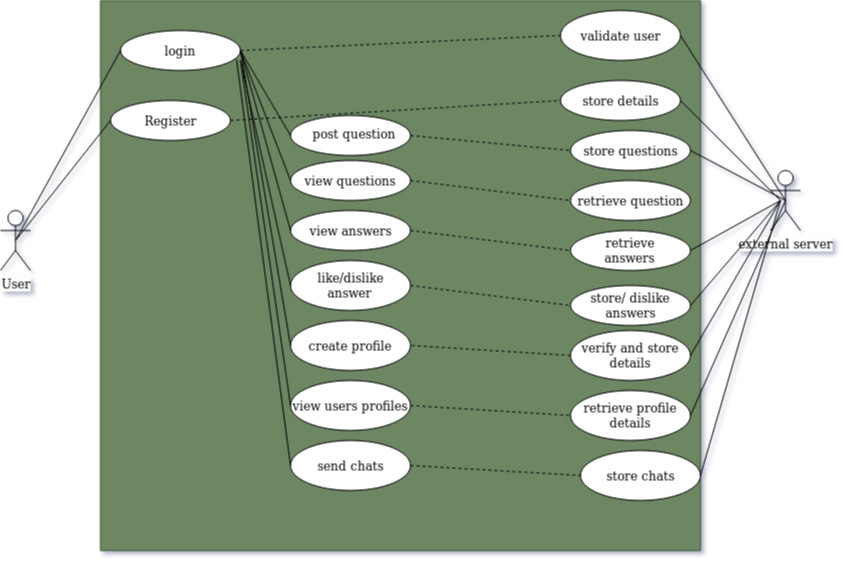

The diagram above was exported from draw.io. Its source (the exported page's mxGraphModel, read from the mxfile embedded in the PNG):
<mxGraphModel dx="801" dy="464" grid="1" gridSize="10" guides="1" tooltips="1" connect="1" arrows="1" fold="1" page="1" pageScale="1" pageWidth="827" pageHeight="1169" math="0" shadow="1">
  <root>
    <mxCell id="0" />
    <mxCell id="1" parent="0" />
    <mxCell id="jGhfeF_ekQtJPPk_jX8f-1" value="" style="rounded=0;whiteSpace=wrap;html=1;fillColor=#6d8764;strokeColor=#3A5431;fontColor=#ffffff;" vertex="1" parent="1">
      <mxGeometry x="120" y="10" width="600" height="550" as="geometry" />
    </mxCell>
    <mxCell id="jGhfeF_ekQtJPPk_jX8f-2" value="User" style="shape=umlActor;verticalLabelPosition=bottom;labelBackgroundColor=#ffffff;verticalAlign=top;html=1;outlineConnect=0;" vertex="1" parent="1">
      <mxGeometry x="20" y="220" width="30" height="60" as="geometry" />
    </mxCell>
    <mxCell id="jGhfeF_ekQtJPPk_jX8f-3" value="external server" style="shape=umlActor;verticalLabelPosition=bottom;labelBackgroundColor=#ffffff;verticalAlign=top;html=1;outlineConnect=0;" vertex="1" parent="1">
      <mxGeometry x="790" y="180" width="30" height="60" as="geometry" />
    </mxCell>
    <mxCell id="jGhfeF_ekQtJPPk_jX8f-4" value="login" style="ellipse;whiteSpace=wrap;html=1;" vertex="1" parent="1">
      <mxGeometry x="140" y="40" width="120" height="40" as="geometry" />
    </mxCell>
    <mxCell id="jGhfeF_ekQtJPPk_jX8f-5" value="view questions" style="ellipse;whiteSpace=wrap;html=1;" vertex="1" parent="1">
      <mxGeometry x="310" y="170" width="120" height="40" as="geometry" />
    </mxCell>
    <mxCell id="jGhfeF_ekQtJPPk_jX8f-6" value="&lt;div&gt;&lt;br&gt;&lt;/div&gt;" style="ellipse;whiteSpace=wrap;html=1;" vertex="1" parent="1">
      <mxGeometry x="310" y="125" width="120" height="40" as="geometry" />
    </mxCell>
    <mxCell id="jGhfeF_ekQtJPPk_jX8f-7" value="Register" style="ellipse;whiteSpace=wrap;html=1;" vertex="1" parent="1">
      <mxGeometry x="130" y="110" width="120" height="40" as="geometry" />
    </mxCell>
    <mxCell id="jGhfeF_ekQtJPPk_jX8f-14" value="" style="endArrow=none;html=1;exitX=0.5;exitY=0.5;exitDx=0;exitDy=0;exitPerimeter=0;entryX=0;entryY=0.5;entryDx=0;entryDy=0;" edge="1" parent="1" source="jGhfeF_ekQtJPPk_jX8f-2" target="jGhfeF_ekQtJPPk_jX8f-4">
      <mxGeometry width="50" height="50" relative="1" as="geometry">
        <mxPoint x="390" y="290" as="sourcePoint" />
        <mxPoint x="440" y="240" as="targetPoint" />
      </mxGeometry>
    </mxCell>
    <mxCell id="jGhfeF_ekQtJPPk_jX8f-15" value="" style="endArrow=none;html=1;exitX=0.5;exitY=0.5;exitDx=0;exitDy=0;exitPerimeter=0;entryX=0;entryY=0.5;entryDx=0;entryDy=0;" edge="1" parent="1" source="jGhfeF_ekQtJPPk_jX8f-2" target="jGhfeF_ekQtJPPk_jX8f-7">
      <mxGeometry width="50" height="50" relative="1" as="geometry">
        <mxPoint x="390" y="290" as="sourcePoint" />
        <mxPoint x="440" y="240" as="targetPoint" />
      </mxGeometry>
    </mxCell>
    <mxCell id="jGhfeF_ekQtJPPk_jX8f-16" value="" style="endArrow=none;html=1;exitX=1;exitY=0.5;exitDx=0;exitDy=0;entryX=0;entryY=0.5;entryDx=0;entryDy=0;" edge="1" parent="1" source="jGhfeF_ekQtJPPk_jX8f-4" target="jGhfeF_ekQtJPPk_jX8f-6">
      <mxGeometry width="50" height="50" relative="1" as="geometry">
        <mxPoint x="390" y="290" as="sourcePoint" />
        <mxPoint x="440" y="240" as="targetPoint" />
      </mxGeometry>
    </mxCell>
    <mxCell id="jGhfeF_ekQtJPPk_jX8f-17" value="" style="endArrow=none;html=1;entryX=0;entryY=0.5;entryDx=0;entryDy=0;" edge="1" parent="1" target="jGhfeF_ekQtJPPk_jX8f-5">
      <mxGeometry width="50" height="50" relative="1" as="geometry">
        <mxPoint x="260" y="60" as="sourcePoint" />
        <mxPoint x="440" y="240" as="targetPoint" />
      </mxGeometry>
    </mxCell>
    <mxCell id="jGhfeF_ekQtJPPk_jX8f-18" value="store questions" style="ellipse;whiteSpace=wrap;html=1;" vertex="1" parent="1">
      <mxGeometry x="590" y="140" width="120" height="40" as="geometry" />
    </mxCell>
    <mxCell id="jGhfeF_ekQtJPPk_jX8f-19" value="store details" style="ellipse;whiteSpace=wrap;html=1;" vertex="1" parent="1">
      <mxGeometry x="580" y="90" width="120" height="40" as="geometry" />
    </mxCell>
    <mxCell id="jGhfeF_ekQtJPPk_jX8f-20" value="validate user" style="ellipse;whiteSpace=wrap;html=1;" vertex="1" parent="1">
      <mxGeometry x="580" y="20" width="120" height="50" as="geometry" />
    </mxCell>
    <mxCell id="jGhfeF_ekQtJPPk_jX8f-21" value="" style="endArrow=none;dashed=1;html=1;entryX=0;entryY=0.5;entryDx=0;entryDy=0;exitX=1;exitY=0.5;exitDx=0;exitDy=0;" edge="1" parent="1" source="jGhfeF_ekQtJPPk_jX8f-6" target="jGhfeF_ekQtJPPk_jX8f-18">
      <mxGeometry width="50" height="50" relative="1" as="geometry">
        <mxPoint x="420" y="290" as="sourcePoint" />
        <mxPoint x="470" y="240" as="targetPoint" />
      </mxGeometry>
    </mxCell>
    <mxCell id="jGhfeF_ekQtJPPk_jX8f-22" value="" style="endArrow=none;dashed=1;html=1;entryX=0;entryY=0.5;entryDx=0;entryDy=0;exitX=1;exitY=0.5;exitDx=0;exitDy=0;" edge="1" parent="1" source="jGhfeF_ekQtJPPk_jX8f-7" target="jGhfeF_ekQtJPPk_jX8f-19">
      <mxGeometry width="50" height="50" relative="1" as="geometry">
        <mxPoint x="420" y="290" as="sourcePoint" />
        <mxPoint x="470" y="240" as="targetPoint" />
      </mxGeometry>
    </mxCell>
    <mxCell id="jGhfeF_ekQtJPPk_jX8f-24" value="" style="endArrow=none;dashed=1;html=1;exitX=1;exitY=0.5;exitDx=0;exitDy=0;entryX=0;entryY=0.5;entryDx=0;entryDy=0;" edge="1" parent="1" source="jGhfeF_ekQtJPPk_jX8f-4" target="jGhfeF_ekQtJPPk_jX8f-20">
      <mxGeometry width="50" height="50" relative="1" as="geometry">
        <mxPoint x="420" y="290" as="sourcePoint" />
        <mxPoint x="470" y="240" as="targetPoint" />
      </mxGeometry>
    </mxCell>
    <mxCell id="jGhfeF_ekQtJPPk_jX8f-25" value="" style="endArrow=none;html=1;entryX=1;entryY=0.5;entryDx=0;entryDy=0;exitX=0.5;exitY=0.5;exitDx=0;exitDy=0;exitPerimeter=0;" edge="1" parent="1" source="jGhfeF_ekQtJPPk_jX8f-3" target="jGhfeF_ekQtJPPk_jX8f-18">
      <mxGeometry width="50" height="50" relative="1" as="geometry">
        <mxPoint x="420" y="290" as="sourcePoint" />
        <mxPoint x="470" y="240" as="targetPoint" />
      </mxGeometry>
    </mxCell>
    <mxCell id="jGhfeF_ekQtJPPk_jX8f-26" value="" style="endArrow=none;html=1;entryX=1;entryY=0.5;entryDx=0;entryDy=0;" edge="1" parent="1" target="jGhfeF_ekQtJPPk_jX8f-19">
      <mxGeometry width="50" height="50" relative="1" as="geometry">
        <mxPoint x="800" y="210" as="sourcePoint" />
        <mxPoint x="470" y="240" as="targetPoint" />
      </mxGeometry>
    </mxCell>
    <mxCell id="jGhfeF_ekQtJPPk_jX8f-27" value="" style="endArrow=none;html=1;entryX=1;entryY=0.5;entryDx=0;entryDy=0;exitX=0.5;exitY=0.5;exitDx=0;exitDy=0;exitPerimeter=0;" edge="1" parent="1" source="jGhfeF_ekQtJPPk_jX8f-3" target="jGhfeF_ekQtJPPk_jX8f-20">
      <mxGeometry width="50" height="50" relative="1" as="geometry">
        <mxPoint x="420" y="290" as="sourcePoint" />
        <mxPoint x="470" y="240" as="targetPoint" />
      </mxGeometry>
    </mxCell>
    <mxCell id="jGhfeF_ekQtJPPk_jX8f-28" value="view answers" style="ellipse;whiteSpace=wrap;html=1;" vertex="1" parent="1">
      <mxGeometry x="310" y="220" width="120" height="40" as="geometry" />
    </mxCell>
    <mxCell id="jGhfeF_ekQtJPPk_jX8f-29" value="create profile" style="ellipse;whiteSpace=wrap;html=1;" vertex="1" parent="1">
      <mxGeometry x="310" y="330" width="120" height="50" as="geometry" />
    </mxCell>
    <mxCell id="jGhfeF_ekQtJPPk_jX8f-30" value="&lt;div&gt;like/dislike&lt;/div&gt;&lt;div&gt;answer&lt;br&gt;&lt;/div&gt;" style="ellipse;whiteSpace=wrap;html=1;" vertex="1" parent="1">
      <mxGeometry x="310" y="270" width="120" height="50" as="geometry" />
    </mxCell>
    <mxCell id="jGhfeF_ekQtJPPk_jX8f-31" value="store/ dislike answers" style="ellipse;whiteSpace=wrap;html=1;" vertex="1" parent="1">
      <mxGeometry x="590" y="295" width="120" height="40" as="geometry" />
    </mxCell>
    <mxCell id="jGhfeF_ekQtJPPk_jX8f-32" value="&lt;div&gt;retrieve&lt;br&gt;&lt;/div&gt;&lt;div&gt;answers&lt;br&gt;&lt;/div&gt;" style="ellipse;whiteSpace=wrap;html=1;" vertex="1" parent="1">
      <mxGeometry x="590" y="240" width="120" height="40" as="geometry" />
    </mxCell>
    <mxCell id="jGhfeF_ekQtJPPk_jX8f-33" value="retrieve question" style="ellipse;whiteSpace=wrap;html=1;" vertex="1" parent="1">
      <mxGeometry x="590" y="190" width="120" height="40" as="geometry" />
    </mxCell>
    <mxCell id="jGhfeF_ekQtJPPk_jX8f-34" value="" style="endArrow=none;dashed=1;html=1;entryX=0;entryY=0.5;entryDx=0;entryDy=0;exitX=1;exitY=0.5;exitDx=0;exitDy=0;" edge="1" parent="1" source="jGhfeF_ekQtJPPk_jX8f-5" target="jGhfeF_ekQtJPPk_jX8f-33">
      <mxGeometry width="50" height="50" relative="1" as="geometry">
        <mxPoint x="420" y="260" as="sourcePoint" />
        <mxPoint x="470" y="210" as="targetPoint" />
      </mxGeometry>
    </mxCell>
    <mxCell id="jGhfeF_ekQtJPPk_jX8f-35" value="post question" style="text;html=1;" vertex="1" parent="1">
      <mxGeometry x="330" y="130" width="110" height="30" as="geometry" />
    </mxCell>
    <mxCell id="jGhfeF_ekQtJPPk_jX8f-36" value="" style="endArrow=none;dashed=1;html=1;entryX=0;entryY=0.5;entryDx=0;entryDy=0;exitX=1;exitY=0.5;exitDx=0;exitDy=0;" edge="1" parent="1" source="jGhfeF_ekQtJPPk_jX8f-28" target="jGhfeF_ekQtJPPk_jX8f-32">
      <mxGeometry width="50" height="50" relative="1" as="geometry">
        <mxPoint x="420" y="260" as="sourcePoint" />
        <mxPoint x="470" y="210" as="targetPoint" />
      </mxGeometry>
    </mxCell>
    <mxCell id="jGhfeF_ekQtJPPk_jX8f-37" value="" style="endArrow=none;dashed=1;html=1;exitX=1;exitY=0.5;exitDx=0;exitDy=0;entryX=0;entryY=0.5;entryDx=0;entryDy=0;" edge="1" parent="1" source="jGhfeF_ekQtJPPk_jX8f-30" target="jGhfeF_ekQtJPPk_jX8f-31">
      <mxGeometry width="50" height="50" relative="1" as="geometry">
        <mxPoint x="420" y="260" as="sourcePoint" />
        <mxPoint x="470" y="210" as="targetPoint" />
      </mxGeometry>
    </mxCell>
    <mxCell id="jGhfeF_ekQtJPPk_jX8f-38" value="" style="endArrow=none;html=1;exitX=0;exitY=0.5;exitDx=0;exitDy=0;" edge="1" parent="1" source="jGhfeF_ekQtJPPk_jX8f-30">
      <mxGeometry width="50" height="50" relative="1" as="geometry">
        <mxPoint x="420" y="260" as="sourcePoint" />
        <mxPoint x="260" y="70" as="targetPoint" />
      </mxGeometry>
    </mxCell>
    <mxCell id="jGhfeF_ekQtJPPk_jX8f-39" value="" style="endArrow=none;html=1;exitX=0;exitY=0.5;exitDx=0;exitDy=0;" edge="1" parent="1" source="jGhfeF_ekQtJPPk_jX8f-28">
      <mxGeometry width="50" height="50" relative="1" as="geometry">
        <mxPoint x="420" y="260" as="sourcePoint" />
        <mxPoint x="260" y="60" as="targetPoint" />
      </mxGeometry>
    </mxCell>
    <mxCell id="jGhfeF_ekQtJPPk_jX8f-40" value="" style="endArrow=none;html=1;exitX=0;exitY=0.5;exitDx=0;exitDy=0;entryX=1;entryY=0.5;entryDx=0;entryDy=0;" edge="1" parent="1" source="jGhfeF_ekQtJPPk_jX8f-29" target="jGhfeF_ekQtJPPk_jX8f-4">
      <mxGeometry width="50" height="50" relative="1" as="geometry">
        <mxPoint x="420" y="260" as="sourcePoint" />
        <mxPoint x="260" y="40" as="targetPoint" />
      </mxGeometry>
    </mxCell>
    <mxCell id="jGhfeF_ekQtJPPk_jX8f-41" value="&lt;div&gt;verify and store&lt;/div&gt;&lt;div&gt;details&lt;br&gt;&lt;/div&gt;" style="ellipse;whiteSpace=wrap;html=1;" vertex="1" parent="1">
      <mxGeometry x="590" y="340" width="120" height="50" as="geometry" />
    </mxCell>
    <mxCell id="jGhfeF_ekQtJPPk_jX8f-42" value="view users profiles" style="ellipse;whiteSpace=wrap;html=1;" vertex="1" parent="1">
      <mxGeometry x="310" y="390" width="120" height="50" as="geometry" />
    </mxCell>
    <mxCell id="jGhfeF_ekQtJPPk_jX8f-43" value="&lt;div&gt;retrieve profile&lt;/div&gt;&lt;div&gt;details&lt;br&gt;&lt;/div&gt;" style="ellipse;whiteSpace=wrap;html=1;" vertex="1" parent="1">
      <mxGeometry x="590" y="400" width="120" height="50" as="geometry" />
    </mxCell>
    <mxCell id="jGhfeF_ekQtJPPk_jX8f-44" value="" style="endArrow=none;html=1;exitX=0;exitY=0.5;exitDx=0;exitDy=0;" edge="1" parent="1" source="jGhfeF_ekQtJPPk_jX8f-42">
      <mxGeometry width="50" height="50" relative="1" as="geometry">
        <mxPoint x="420" y="260" as="sourcePoint" />
        <mxPoint x="260" y="70" as="targetPoint" />
      </mxGeometry>
    </mxCell>
    <mxCell id="jGhfeF_ekQtJPPk_jX8f-45" value="" style="endArrow=none;html=1;exitX=0.967;exitY=0.725;exitDx=0;exitDy=0;exitPerimeter=0;entryX=0;entryY=0.5;entryDx=0;entryDy=0;" edge="1" parent="1" source="jGhfeF_ekQtJPPk_jX8f-4" target="jGhfeF_ekQtJPPk_jX8f-46">
      <mxGeometry width="50" height="50" relative="1" as="geometry">
        <mxPoint x="420" y="310" as="sourcePoint" />
        <mxPoint x="470" y="260" as="targetPoint" />
      </mxGeometry>
    </mxCell>
    <mxCell id="jGhfeF_ekQtJPPk_jX8f-46" value="send chats" style="ellipse;whiteSpace=wrap;html=1;" vertex="1" parent="1">
      <mxGeometry x="310" y="450" width="120" height="50" as="geometry" />
    </mxCell>
    <mxCell id="jGhfeF_ekQtJPPk_jX8f-47" value="" style="endArrow=none;dashed=1;html=1;entryX=1;entryY=0.5;entryDx=0;entryDy=0;exitX=0;exitY=0.5;exitDx=0;exitDy=0;" edge="1" parent="1" source="jGhfeF_ekQtJPPk_jX8f-41" target="jGhfeF_ekQtJPPk_jX8f-29">
      <mxGeometry width="50" height="50" relative="1" as="geometry">
        <mxPoint x="420" y="310" as="sourcePoint" />
        <mxPoint x="470" y="260" as="targetPoint" />
      </mxGeometry>
    </mxCell>
    <mxCell id="jGhfeF_ekQtJPPk_jX8f-48" value="" style="endArrow=none;dashed=1;html=1;entryX=0;entryY=0.5;entryDx=0;entryDy=0;exitX=1;exitY=0.5;exitDx=0;exitDy=0;" edge="1" parent="1" source="jGhfeF_ekQtJPPk_jX8f-42" target="jGhfeF_ekQtJPPk_jX8f-43">
      <mxGeometry width="50" height="50" relative="1" as="geometry">
        <mxPoint x="420" y="520" as="sourcePoint" />
        <mxPoint x="470" y="470" as="targetPoint" />
      </mxGeometry>
    </mxCell>
    <mxCell id="jGhfeF_ekQtJPPk_jX8f-49" value="store chats" style="ellipse;whiteSpace=wrap;html=1;" vertex="1" parent="1">
      <mxGeometry x="600" y="460" width="120" height="50" as="geometry" />
    </mxCell>
    <mxCell id="jGhfeF_ekQtJPPk_jX8f-50" value="" style="endArrow=none;dashed=1;html=1;exitX=1;exitY=0.5;exitDx=0;exitDy=0;entryX=0;entryY=0.5;entryDx=0;entryDy=0;" edge="1" parent="1" source="jGhfeF_ekQtJPPk_jX8f-46" target="jGhfeF_ekQtJPPk_jX8f-49">
      <mxGeometry width="50" height="50" relative="1" as="geometry">
        <mxPoint x="420" y="320" as="sourcePoint" />
        <mxPoint x="470" y="270" as="targetPoint" />
      </mxGeometry>
    </mxCell>
    <mxCell id="jGhfeF_ekQtJPPk_jX8f-52" value="" style="endArrow=none;html=1;exitX=1;exitY=0.5;exitDx=0;exitDy=0;" edge="1" parent="1" source="jGhfeF_ekQtJPPk_jX8f-32">
      <mxGeometry width="50" height="50" relative="1" as="geometry">
        <mxPoint x="420" y="380" as="sourcePoint" />
        <mxPoint x="800" y="210" as="targetPoint" />
      </mxGeometry>
    </mxCell>
    <mxCell id="jGhfeF_ekQtJPPk_jX8f-53" value="" style="endArrow=none;html=1;exitX=1;exitY=0.5;exitDx=0;exitDy=0;" edge="1" parent="1" source="jGhfeF_ekQtJPPk_jX8f-31">
      <mxGeometry width="50" height="50" relative="1" as="geometry">
        <mxPoint x="420" y="380" as="sourcePoint" />
        <mxPoint x="800" y="210" as="targetPoint" />
      </mxGeometry>
    </mxCell>
    <mxCell id="jGhfeF_ekQtJPPk_jX8f-54" value="" style="endArrow=none;html=1;exitX=1;exitY=0.5;exitDx=0;exitDy=0;" edge="1" parent="1" source="jGhfeF_ekQtJPPk_jX8f-41">
      <mxGeometry width="50" height="50" relative="1" as="geometry">
        <mxPoint x="420" y="380" as="sourcePoint" />
        <mxPoint x="800" y="210" as="targetPoint" />
      </mxGeometry>
    </mxCell>
    <mxCell id="jGhfeF_ekQtJPPk_jX8f-55" value="" style="endArrow=none;html=1;entryX=0.5;entryY=0.5;entryDx=0;entryDy=0;entryPerimeter=0;exitX=1;exitY=0.5;exitDx=0;exitDy=0;" edge="1" parent="1" source="jGhfeF_ekQtJPPk_jX8f-43" target="jGhfeF_ekQtJPPk_jX8f-3">
      <mxGeometry width="50" height="50" relative="1" as="geometry">
        <mxPoint x="420" y="380" as="sourcePoint" />
        <mxPoint x="470" y="330" as="targetPoint" />
      </mxGeometry>
    </mxCell>
    <mxCell id="jGhfeF_ekQtJPPk_jX8f-56" value="" style="endArrow=none;html=1;exitX=1;exitY=0.5;exitDx=0;exitDy=0;" edge="1" parent="1" source="jGhfeF_ekQtJPPk_jX8f-49">
      <mxGeometry width="50" height="50" relative="1" as="geometry">
        <mxPoint x="420" y="380" as="sourcePoint" />
        <mxPoint x="800" y="210" as="targetPoint" />
      </mxGeometry>
    </mxCell>
  </root>
</mxGraphModel>